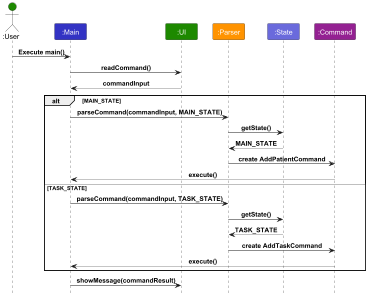

The diagram above was rendered by PlantUML. Its source (embedded in the PNG):
@startuml
!include style.puml
scale 0.5

actor ":User" as U UI_COLOR
participant ":Main" as M LOGIC_COLOR
participant ":UI" as UI UI_COLOR
participant ":Parser" as P PARSER_COLOR
participant ":State" as S LOGIC_COLOR_T2
participant ":Command" as C COMMAND_COLOR

U -> M: Execute main()
M -> UI: readCommand()
UI --> M: commandInput

alt MAIN_STATE
    M -> P: parseCommand(commandInput, MAIN_STATE)
    P -> S: getState()
    S --> P: MAIN_STATE
    P -> C: create AddPatientCommand
    C --> M: execute()

else TASK_STATE
    M -> P: parseCommand(commandInput, TASK_STATE)
    P -> S: getState()
    S --> P: TASK_STATE
    P -> C: create AddTaskCommand
    C --> M: execute()

end

M -> UI: showMessage(commandResult)

@enduml